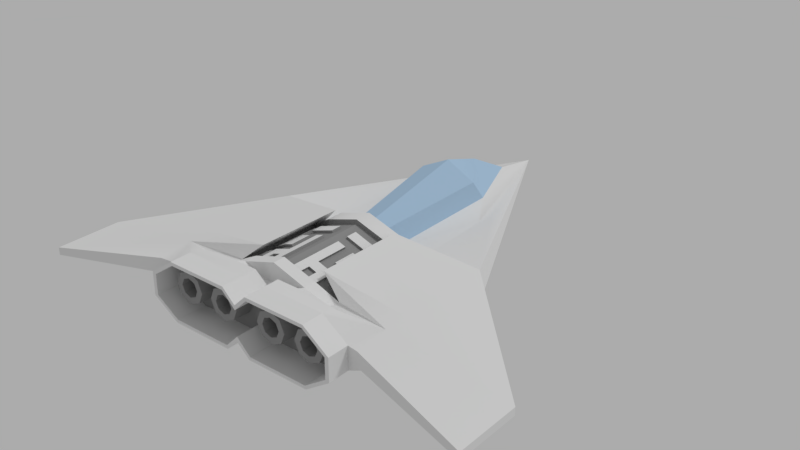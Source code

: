 # Source: Ship.blend  (saved by Blender 2.77.0; exported with 4.5.12 LTS)
import bpy
from mathutils import Matrix  # noqa: F401  (used for matrix-valued properties, if any)

bpy.ops.wm.read_factory_settings(use_empty=True)
scene = bpy.context.scene
scene.name = 'Scene'

# ---- collections
col_collection_1 = bpy.data.collections.new('Collection 1'); scene.collection.children.link(col_collection_1)

# ---- materials (node trees are filled in below, after node groups)
mat_ship = bpy.data.materials.new('Ship')
mat_ship.alpha_threshold = 0.0
mat_ship.roughness = 0.5
mat_cockpit = bpy.data.materials.new('Cockpit')
mat_cockpit.alpha_threshold = 0.0
mat_cockpit.diffuse_color = (0.4397, 0.6172, 0.7991, 1.0)
mat_cockpit.roughness = 0.5
mat_gray = bpy.data.materials.new('Gray')
mat_gray.alpha_threshold = 0.0
mat_gray.diffuse_color = (0.3095, 0.3095, 0.3095, 1.0)
mat_gray.roughness = 0.5

# ---- material node trees
mat_ship.use_nodes = True; mat_ship.node_tree.nodes.clear()
_N = mat_ship.node_tree.nodes; _L = mat_ship.node_tree.links
n0 = _N.new('ShaderNodeOutputMaterial'); n0.name = 'Material Output'; n0.location = (300, 300)
n1 = _N.new('ShaderNodeBsdfDiffuse'); n1.name = 'Diffuse BSDF'; n1.location = (10, 300)
_L.new(n1.outputs[0], n0.inputs[0])
n0.is_active_output = True
mat_cockpit.use_nodes = True; mat_cockpit.node_tree.nodes.clear()
_N = mat_cockpit.node_tree.nodes; _L = mat_cockpit.node_tree.links
n0 = _N.new('ShaderNodeOutputMaterial'); n0.name = 'Material Output'; n0.location = (300, 300)
n1 = _N.new('ShaderNodeBsdfDiffuse'); n1.name = 'Diffuse BSDF'; n1.location = (10, 300)
n1.inputs[0].default_value = (0.4394, 0.6143, 0.8, 1.0)
_L.new(n1.outputs[0], n0.inputs[0])
n0.is_active_output = True
mat_gray.use_nodes = True; mat_gray.node_tree.nodes.clear()
_N = mat_gray.node_tree.nodes; _L = mat_gray.node_tree.links
n0 = _N.new('ShaderNodeOutputMaterial'); n0.name = 'Material Output'; n0.location = (300, 300)
n1 = _N.new('ShaderNodeBsdfDiffuse'); n1.name = 'Diffuse BSDF'; n1.location = (10, 300)
n1.inputs[0].default_value = (0.3078, 0.3078, 0.3078, 1.0)
_L.new(n1.outputs[0], n0.inputs[0])
n0.is_active_output = True

# ---- world
world_world = bpy.data.worlds.new('World'); scene.world = world_world
world_world.color = (0.4109, 0.4109, 0.4109)
world_world.use_sun_shadow = False
world_world.sun_shadow_jitter_overblur = 0.0
world_world.cycles.sampling_method = 'MANUAL'

# ---- lights
light_sun = bpy.data.lights.new('Sun', 'SUN')
light_sun.transmission_factor = 0.0
light_sun.angle = 0.1993
light_sun.energy = 1.0
light_sun.shadow_buffer_clip_start = 0.5
light_sun.shadow_soft_size = 0.1
light_sun.shadow_cascade_max_distance = 1000.0

# ---- meshes
me_plane = bpy.data.meshes.new('Plane')
me_plane.from_pydata([(0.3075, -0.8828, 0.1134), (0.9323, -1.0, -0.0344), (0.0, 0.7234, 0.0), (0.9323, -0.7292, -0.0344), (0.458, -0.262, 0.05253), (0.0, -0.7581, -0.1217), (0.9323, -1.0, -0.0656), (0.46, -0.8937, 0.04246), (0.9323, -0.7292, -0.0656), (0.478, -0.262, -0.03115), (0.4753, -0.7579, -0.02121), (0.4601, -0.7579, 0.05369), (0.4753, -0.8937, -0.02123), (0.09409, -0.3436, 0.02129), (7.925e-18, 0.5233, 0.03569), (0.4123, -0.8828, 0.0384), (0.4123, -0.8828, -0.05393), (0.3075, -0.8807, -0.1267), (0.3075, -0.971, 0.1134), (0.0, -0.8811, -0.07863), (0.05209, -0.8828, 0.1134), (0.0, -0.8824, 0.06301), (0.05209, -0.8807, -0.1267), (0.4123, -0.971, 0.0384), (0.4123, -0.971, -0.05393), (0.3075, -0.9688, -0.1267), (0.0, -0.9692, -0.07863), (0.05209, -0.971, 0.1134), (0.0, -0.9705, 0.06301), (0.05209, -0.9688, -0.1267), (0.3039, -0.971, 0.09994), (0.3967, -0.971, 0.03331), (0.3967, -0.971, -0.04873), (0.3039, -0.9688, -0.1134), (0.0, -0.9692, -0.05695), (0.05581, -0.971, 0.09994), (0.0, -0.9705, 0.04447), (0.05581, -0.9688, -0.1134), (0.3039, -0.8473, 0.09994), (0.3967, -0.8473, 0.03331), (0.3967, -0.8473, -0.04873), (0.3039, -0.8451, -0.1134), (0.0, -0.8455, -0.05695), (0.05581, -0.8473, 0.09994), (0.0, -0.8468, 0.04447), (0.05581, -0.8451, -0.1134), (0.2814, -0.8474, 0.0629), (0.2369, -0.8474, 0.04448), (0.2185, -0.8474, -2.749e-09), (0.2369, -0.8474, -0.04448), (0.2814, -0.8474, -0.0629), (0.3259, -0.8474, -0.04448), (0.3443, -0.8474, 7.501e-10), (0.3259, -0.8474, 0.04448), (0.1111, -0.8474, 0.0629), (0.0666, -0.8474, 0.04448), (0.04818, -0.8474, -2.749e-09), (0.0666, -0.8474, -0.04448), (0.1111, -0.8474, -0.0629), (0.1556, -0.8474, -0.04448), (0.174, -0.8474, 7.501e-10), (0.1556, -0.8474, 0.04448), (0.2805, -0.7579, -0.1442), (0.3758, -0.7579, -0.08978), (0.1111, -0.9224, 0.0629), (0.0666, -0.9224, 0.04448), (0.04818, -0.9224, -2.749e-09), (0.0666, -0.9224, -0.04448), (0.1111, -0.9224, -0.0629), (0.1556, -0.9224, -0.04448), (0.174, -0.9224, 7.501e-10), (0.1556, -0.9224, 0.04448), (0.2814, -0.9224, 0.0629), (0.2369, -0.9224, 0.04448), (0.2185, -0.9224, -2.749e-09), (0.2369, -0.9224, -0.04448), (0.2814, -0.9224, -0.0629), (0.3259, -0.9224, -0.04448), (0.3443, -0.9224, 7.501e-10), (0.3259, -0.9224, 0.04448), (0.1111, -0.9224, 0.03774), (0.08439, -0.9224, 0.02669), (0.07334, -0.9224, -1.65e-09), (0.08439, -0.9224, -0.02669), (0.1111, -0.9224, -0.03774), (0.1378, -0.9224, -0.02669), (0.1488, -0.9224, 4.5e-10), (0.1378, -0.9224, 0.02669), (0.1111, -0.7724, 0.03774), (0.08439, -0.7724, 0.02669), (0.07334, -0.7724, -1.65e-09), (0.08439, -0.7724, -0.02669), (0.1111, -0.7724, -0.03774), (0.1378, -0.7724, -0.02669), (0.1488, -0.7724, 4.5e-10), (0.1378, -0.7724, 0.02669), (0.2814, -0.9224, 0.03774), (0.2547, -0.9224, 0.02669), (0.2437, -0.9224, -1.65e-09), (0.2547, -0.9224, -0.02669), (0.2814, -0.9224, -0.03774), (0.3081, -0.9224, -0.02669), (0.3191, -0.9224, 4.5e-10), (0.3081, -0.9224, 0.02669), (0.2814, -0.7724, 0.03774), (0.2547, -0.7724, 0.02669), (0.2437, -0.7724, -1.65e-09), (0.2547, -0.7724, -0.02669), (0.2814, -0.7724, -0.03774), (0.3081, -0.7724, -0.02669), (0.3191, -0.7724, 4.5e-10), (0.3081, -0.7724, 0.02669), (1.37e-17, 0.1512, 0.1958), (-1.812e-34, -0.31, 0.1031), (0.1268, 0.2125, 0.04861), (0.1966, 0.09455, 0.01363), (0.217, 0.1461, 0.0204), (0.06425, -0.3082, 0.09006), (0.1223, 0.1512, 0.1342), (-1.164e-10, 0.3248, 0.1408), (-1.164e-10, -0.31, 0.1428), (0.1389, -0.31, 0.09874), (0.2288, -0.3028, 0.03174), (-1.164e-10, -0.7885, 0.1428), (0.1389, -0.7885, 0.09874), (0.2283, -0.7813, 0.0557), (0.3075, -0.8226, 0.09814), (0.05209, -0.8226, 0.1134), (0.2429, -0.8226, 0.1086), (0.0, -0.8184, 0.06301), (0.1475, -0.8226, 0.1134), (-1.812e-34, -0.7885, 0.06345), (0.05209, -0.8226, 0.06234), (0.05245, -0.7885, 0.06408), (0.4594, -0.6562, 0.0533), (0.1389, -0.3792, 0.09874), (0.1389, -0.7383, 0.09874), (0.2285, -0.722, 0.04771), (0.2286, -0.363, 0.03973), (-1.164e-10, -0.3792, 0.1428), (-1.164e-10, -0.7383, 0.1428), (0.1306, -0.3793, 0.08051), (0.1306, -0.7384, 0.08051), (0.2201, -0.7221, 0.02948), (0.2203, -0.3631, 0.02149), (-1.164e-10, -0.3793, 0.1246), (-1.164e-10, -0.7384, 0.1246), (0.0685, -0.7384, 0.112), (0.2202, -0.5426, 0.02549), (-1.164e-10, -0.5589, 0.1246), (0.1306, -0.6486, 0.08051), (0.2202, -0.4528, 0.02349), (-1.164e-10, -0.6486, 0.1246), (0.0653, -0.3793, 0.1026), (0.0653, -0.7384, 0.1026), (0.1754, -0.3712, 0.051), (0.1754, -0.7303, 0.05499), (0.1306, -0.4691, 0.08051), (0.2202, -0.6324, 0.02749), (-1.164e-10, -0.4691, 0.1246), (0.03585, -0.7384, 0.1231), (0.0653, -0.5589, 0.1026), (0.0653, -0.4691, 0.1026), (0.1012, -0.7384, 0.101), (0.1754, -0.6405, 0.054), (0.0653, -0.6486, 0.1026), (0.1306, -0.6935, 0.08051), (0.2203, -0.4079, 0.02249), (-1.164e-10, -0.6935, 0.1246), (0.09795, -0.3793, 0.09153), (0.09795, -0.7384, 0.09153), (0.1979, -0.3671, 0.03625), (0.1978, -0.7262, 0.04224), (0.1306, -0.514, 0.08051), (0.2202, -0.5875, 0.02649), (-1.164e-10, -0.514, 0.1246), (0.1978, -0.5467, 0.03924), (0.09795, -0.5589, 0.09153), (0.1306, -0.6038, 0.08051), (0.2202, -0.4977, 0.02449), (-1.164e-10, -0.6038, 0.1246), (0.03265, -0.3793, 0.1136), (0.03265, -0.7384, 0.1136), (0.153, -0.3753, 0.06575), (0.153, -0.7343, 0.06775), (0.1306, -0.4242, 0.08051), (0.2202, -0.6772, 0.02848), (-1.164e-10, -0.4242, 0.1246), (0.1338, -0.7384, 0.08998), (0.03265, -0.5589, 0.1136), (0.0653, -0.514, 0.1026), (0.0653, -0.4242, 0.1026), (0.09795, -0.4691, 0.09153), (0.03265, -0.4691, 0.1136), (0.1338, -0.6935, 0.08998), (0.1754, -0.4161, 0.0515), (0.1978, -0.4569, 0.03774), (0.153, -0.465, 0.06625), (0.1754, -0.6854, 0.05449), (0.1754, -0.5956, 0.0535), (0.1978, -0.6364, 0.04074), (0.153, -0.6446, 0.06725), (0.0653, -0.6935, 0.1026), (0.0653, -0.6038, 0.1026), (0.09795, -0.6486, 0.09153), (0.03265, -0.6486, 0.1136), (0.03265, -0.6038, 0.1136), (0.09795, -0.6038, 0.09153), (0.09795, -0.6935, 0.09153), (0.153, -0.5997, 0.067), (0.1978, -0.5916, 0.03999), (0.1978, -0.6813, 0.04149), (0.153, -0.4202, 0.066), (0.1978, -0.412, 0.037), (0.1978, -0.5018, 0.03849), (0.03265, -0.4242, 0.1136), (0.09795, -0.4242, 0.09153), (0.09795, -0.514, 0.09153), (0.03265, -0.514, 0.1136), (0.153, -0.5099, 0.0665), (0.153, -0.6895, 0.0675), (0.03265, -0.6935, 0.1136), (0.1338, -0.4242, 0.08998), (0.1338, -0.4691, 0.08998), (0.0685, -0.4242, 0.112), (0.0685, -0.4691, 0.112), (0.1012, -0.4691, 0.101), (0.03585, -0.4691, 0.1231), (0.03585, -0.4242, 0.1231), (0.1012, -0.4242, 0.101), (0.1356, -0.5139, 0.0892), (0.1356, -0.5588, 0.0892), (0.1029, -0.5588, 0.1002), (0.158, -0.5547, 0.07544), (0.1804, -0.5507, 0.06169), (0.1804, -0.5058, 0.06119), (0.1804, -0.416, 0.06019), (0.1804, -0.4609, 0.06069), (0.158, -0.465, 0.07494), (0.2028, -0.5466, 0.04793), (0.1356, -0.6037, 0.0892), (0.2028, -0.4568, 0.04643), (0.1803, -0.5956, 0.06219), (0.1029, -0.6037, 0.1002), (0.1579, -0.5996, 0.07569), (0.2027, -0.5915, 0.04868), (0.158, -0.4201, 0.07469), (0.2028, -0.412, 0.04569), (0.2028, -0.5017, 0.04718), (0.1029, -0.5139, 0.1002), (0.158, -0.5099, 0.07519), (0.03585, -0.5589, 0.1231), (0.0685, -0.5589, 0.112), (0.0685, -0.514, 0.112), (0.0685, -0.6935, 0.112), (0.0685, -0.6038, 0.112), (0.0685, -0.6486, 0.112), (0.1012, -0.6486, 0.101), (0.1338, -0.6486, 0.08998), (0.03585, -0.6486, 0.1231), (0.03585, -0.6038, 0.1231), (0.1012, -0.6935, 0.101), (0.03585, -0.514, 0.1231), (0.03585, -0.6935, 0.1231), (0.158, -0.6445, 0.07588), (0.1804, -0.6404, 0.06263), (0.1804, -0.6853, 0.06313), (0.2028, -0.6363, 0.04937), (0.2028, -0.6812, 0.05012), (0.158, -0.6894, 0.07613), (0.1412, -0.3373, 0.1188), (0.1414, -0.7006, 0.1243)], [], [(11, 15, 7), (11, 3, 134), (2, 14, 114, 115), (8, 6, 12, 10), (5, 9, 10, 63, 62), (2, 9, 5), (13, 122, 4, 2, 116, 115), (1, 7, 12, 6), (3, 1, 6, 8), (2, 4, 9), (4, 3, 8, 9), (10, 9, 8), (19, 22, 29, 26), (16, 63, 10, 12), (11, 7, 1, 3), (7, 15, 16, 12), (20, 21, 28, 27), (16, 15, 23, 24), (17, 25, 29, 22), (0, 20, 27, 18), (17, 16, 24, 25), (15, 0, 18, 23), (25, 33, 37, 29), (27, 28, 36, 35), (23, 18, 30, 31), (26, 29, 37, 34), (18, 27, 35, 30), (25, 24, 32, 33), (24, 23, 31, 32), (31, 30, 38, 39), (34, 37, 45, 42), (30, 35, 43, 38), (33, 32, 40, 41), (32, 31, 39, 40), (33, 41, 45, 37), (35, 36, 44, 43), (42, 45, 58, 57), (45, 41, 59, 58), (62, 63, 16, 17), (17, 22, 5, 62), (22, 19, 5), (48, 47, 61, 60), (49, 48, 60, 59), (49, 59, 41, 50), (41, 40, 51, 50), (40, 39, 52, 51), (47, 46, 54, 61), (43, 54, 46, 38), (46, 53, 38), (52, 39, 53), (38, 53, 39), (54, 43, 55), (55, 44, 56), (43, 44, 55), (44, 42, 57, 56), (61, 71, 70, 60), (59, 69, 68, 58), (56, 57, 67, 66), (54, 55, 65, 64), (54, 64, 71, 61), (60, 70, 69, 59), (57, 58, 68, 67), (56, 66, 65, 55), (51, 52, 78, 77), (50, 76, 75, 49), (48, 74, 73, 47), (52, 53, 79, 78), (50, 51, 77, 76), (49, 75, 74, 48), (47, 73, 72, 46), (53, 46, 72, 79), (64, 65, 81, 80), (64, 80, 87, 71), (70, 86, 85, 69), (67, 68, 84, 83), (66, 82, 81, 65), (71, 87, 86, 70), (69, 85, 84, 68), (66, 67, 83, 82), (82, 90, 89, 81), (87, 95, 94, 86), (85, 93, 92, 84), (82, 83, 91, 90), (80, 81, 89, 88), (80, 88, 95, 87), (86, 94, 93, 85), (83, 84, 92, 91), (89, 90, 91, 92, 93, 94, 95, 88), (78, 79, 103, 102), (76, 77, 101, 100), (75, 99, 98, 74), (73, 97, 96, 72), (79, 72, 96, 103), (77, 78, 102, 101), (76, 100, 99, 75), (74, 98, 97, 73), (99, 107, 106, 98), (97, 105, 104, 96), (103, 96, 104, 111), (101, 102, 110, 109), (100, 108, 107, 99), (98, 106, 105, 97), (102, 103, 111, 110), (100, 101, 109, 108), (105, 106, 107, 108, 109, 110, 111, 104), (114, 14, 119, 118), (115, 116, 2), (115, 114, 13), (113, 117, 118, 112), (118, 117, 13, 114), (112, 118, 119), (120, 121, 117, 113), (13, 117, 121, 122), (137, 136, 124, 125), (136, 140, 123, 124), (134, 271, 137, 125, 11), (15, 11, 0), (20, 0, 126, 128, 130, 127), (0, 11, 126), (125, 126, 11), (126, 125, 128), (21, 20, 127, 129), (124, 130, 128, 125), (124, 123, 131, 133), (129, 127, 132), (133, 131, 129, 132), (130, 124, 133, 132), (127, 130, 132), (122, 138, 270), (270, 138, 137, 271), (121, 120, 139, 135), (122, 121, 135, 138), (140, 136, 142, 170, 154, 182, 146), (221, 168, 146, 182), (220, 166, 142, 184), (137, 138, 144, 167, 151, 179, 148, 174, 158, 186, 143), (138, 135, 141, 183, 155, 171, 144), (135, 139, 145, 181, 153, 169, 141), (136, 137, 143, 172, 156, 184, 142), (209, 199, 242, 244), (218, 175, 149, 189), (217, 190, 161, 177), (216, 191, 224, 229), (215, 187, 159, 193), (207, 178, 240, 243), (196, 213, 247, 241), (212, 185, 157, 197), (211, 198, 156, 172), (210, 199, 164, 200), (209, 178, 150, 201), (208, 202, 154, 170), (207, 203, 165, 204), (206, 180, 152, 205), (166, 150, 258, 194), (142, 166, 194, 188), (189, 149, 180, 206), (178, 207, 204, 150), (177, 207, 243, 232), (177, 161, 203, 207), (202, 208, 261, 254), (218, 189, 251, 262), (161, 190, 253, 252), (199, 209, 201, 164), (199, 210, 245, 242), (195, 212, 246, 236), (174, 210, 200, 158), (148, 176, 210, 174), (214, 196, 241, 248), (186, 211, 172, 143), (158, 200, 211, 186), (200, 164, 265, 267), (219, 173, 230, 250), (155, 183, 212, 195), (183, 141, 185, 212), (167, 213, 196, 151), (144, 171, 213, 167), (171, 155, 195, 213), (179, 214, 176, 148), (151, 196, 214, 179), (176, 214, 248, 239), (192, 157, 223, 226), (153, 181, 215, 191), (181, 145, 187, 215), (215, 193, 227, 228), (141, 169, 216, 185), (169, 153, 191, 216), (210, 176, 239, 245), (157, 192, 217, 173), (192, 162, 190, 217), (182, 154, 147, 160), (162, 193, 218, 190), (193, 159, 175, 218), (212, 197, 238, 246), (173, 217, 249, 230), (197, 157, 173, 219), (198, 220, 184, 156), (201, 220, 269, 264), (201, 150, 166, 220), (150, 204, 257, 258), (205, 221, 263, 259), (205, 152, 168, 221), (229, 224, 225, 226), (224, 228, 227, 225), (222, 229, 226, 223), (162, 192, 226, 225), (193, 162, 225, 227), (185, 216, 229, 222), (191, 215, 228, 224), (157, 185, 222, 223), (250, 230, 231, 233), (248, 235, 234, 239), (247, 236, 237, 241), (231, 232, 243, 240), (234, 233, 244, 242), (233, 231, 240, 244), (239, 234, 242, 245), (236, 246, 238, 237), (241, 237, 235, 248), (230, 249, 232, 231), (235, 250, 233, 234), (237, 238, 250, 235), (217, 177, 232, 249), (178, 209, 244, 240), (197, 219, 250, 238), (213, 195, 236, 247), (255, 260, 259, 256), (252, 251, 260, 255), (194, 261, 163, 188), (258, 257, 261, 194), (257, 256, 254, 261), (253, 262, 251, 252), (254, 263, 160, 147), (256, 259, 263, 254), (203, 161, 252, 255), (204, 165, 256, 257), (190, 218, 262, 253), (206, 205, 259, 260), (170, 142, 188, 163), (154, 202, 254, 147), (208, 170, 163, 261), (221, 182, 160, 263), (189, 206, 260, 251), (165, 203, 255, 256), (267, 265, 266, 268), (265, 264, 269, 266), (220, 198, 266, 269), (198, 211, 268, 266), (164, 201, 264, 265), (211, 200, 267, 268), (134, 4, 270, 271), (4, 134, 3), (122, 270, 4)])
me_plane.polygons.foreach_set('use_smooth', [True] * 252)
me_plane.polygons.foreach_set('material_index', [0, 0, 0, 0, 0, 0, 0, 0, 0, 0, 0, 0, 0, 0, 0, 0, 0, 0, 0, 0, 0, 0, 0, 0, 0, 0, 0, 0, 0, 0, 0, 0, 0, 0, 0, 0, 2, 2, 0, 0, 0, 2, 2, 2, 2, 2, 2, 2, 2, 2, 2, 2, 2, 2, 2, 2, 2, 2, 2, 2, 2, 2, 2, 2, 2, 2, 2, 2, 2, 2, 2, 2, 2, 2, 2, 2, 2, 2, 2, 2, 2, 2, 2, 2, 2, 2, 2, 2, 2, 2, 2, 2, 2, 2, 2, 2, 2, 2, 2, 2, 2, 2, 2, 2, 2, 1, 0, 0, 1, 1, 1, 0, 0, 0, 0, 0, 0, 0, 0, 0, 0, 0, 0, 0, 0, 0, 0, 0, 0, 0, 0, 0, 2, 2, 2, 2, 2, 2, 2, 2, 2, 2, 2, 2, 2, 2, 2, 2, 2, 2, 2, 2, 2, 2, 2, 2, 2, 2, 2, 2, 2, 2, 2, 2, 2, 2, 2, 2, 2, 2, 2, 2, 2, 2, 2, 2, 2, 2, 2, 2, 2, 2, 2, 2, 2, 2, 2, 2, 2, 2, 2, 2, 2, 2, 2, 2, 2, 2, 2, 2, 2, 0, 0, 0, 2, 2, 2, 2, 2, 0, 0, 0, 0, 0, 0, 0, 0, 0, 0, 0, 0, 2, 2, 2, 2, 0, 0, 0, 0, 0, 0, 0, 0, 2, 2, 2, 2, 2, 2, 2, 2, 2, 2, 0, 0, 2, 2, 2, 2, 0, 0, 0])
_k = set([(0, 15), (0, 18), (0, 20), (1, 3), (1, 6), (1, 7), (2, 4), (2, 5), (2, 9), (2, 14), (3, 4), (3, 8), (4, 122), (4, 270), (5, 19), (5, 22), (5, 62), (6, 8), (6, 12), (7, 12), (7, 15), (8, 9), (10, 63), (11, 125), (11, 126), (12, 16), (13, 114), (13, 117), (13, 122), (14, 114), (14, 119), (15, 16), (15, 23), (16, 17), (16, 24), (17, 22), (17, 25), (18, 23), (18, 27), (18, 30), (19, 22), (19, 26), (20, 21), (20, 27), (20, 127), (21, 28), (21, 129), (22, 29), (23, 24), (23, 31), (24, 25), (24, 32), (25, 29), (25, 33), (26, 29), (26, 34), (27, 28), (27, 35), (28, 36), (29, 37), (30, 31), (30, 35), (30, 38), (31, 32), (31, 39), (32, 33), (32, 40), (33, 37), (33, 41), (34, 37), (34, 42), (35, 36), (35, 43), (36, 44), (37, 45), (38, 39), (38, 43), (38, 46), (38, 53), (39, 40), (39, 52), (39, 53), (40, 41), (40, 51), (41, 45), (41, 50), (41, 59), (42, 44), (42, 45), (42, 57), (43, 44), (43, 54), (43, 55), (44, 55), (44, 56), (45, 58), (46, 47), (46, 53), (46, 54), (46, 72), (47, 48), (47, 61), (47, 73), (48, 49), (48, 60), (48, 74), (49, 50), (49, 59), (49, 75), (50, 51), (50, 76), (51, 52), (51, 77), (52, 53), (52, 78), (53, 79), (54, 55), (54, 61), (54, 64), (55, 56), (55, 65), (56, 57), (56, 66), (57, 58), (57, 67), (58, 59), (58, 68), (59, 60), (59, 69), (60, 61), (60, 70), (61, 71), (62, 63), (64, 65), (64, 71), (64, 80), (65, 66), (65, 81), (66, 67), (66, 82), (67, 68), (67, 83), (68, 69), (68, 84), (69, 70), (69, 85), (70, 71), (70, 86), (71, 87), (72, 73), (72, 79), (72, 96), (73, 74), (73, 97), (74, 75), (74, 98), (75, 76), (75, 99), (76, 77), (76, 100), (77, 78), (77, 101), (78, 79), (78, 102), (79, 103), (80, 81), (80, 87), (80, 88), (81, 82), (81, 89), (82, 83), (82, 90), (83, 84), (83, 91), (84, 85), (84, 92), (85, 86), (85, 93), (86, 87), (86, 94), (87, 95), (88, 89), (88, 95), (89, 90), (90, 91), (91, 92), (92, 93), (93, 94), (94, 95), (96, 97), (96, 103), (96, 104), (97, 98), (97, 105), (98, 99), (98, 106), (99, 100), (99, 107), (100, 101), (100, 108), (101, 102), (101, 109), (102, 103), (102, 110), (103, 111), (104, 105), (104, 111), (105, 106), (106, 107), (107, 108), (108, 109), (109, 110), (110, 111), (112, 113), (112, 118), (112, 119), (113, 117), (113, 120), (114, 118), (117, 118), (120, 121), (121, 122), (122, 138), (122, 270), (123, 124), (123, 131), (123, 140), (124, 125), (124, 130), (124, 133), (124, 136), (125, 126), (125, 128), (125, 137), (126, 128), (127, 129), (127, 130), (127, 132), (128, 130), (129, 131), (129, 132), (130, 132), (131, 133), (132, 133), (134, 271), (135, 138), (135, 139), (135, 141), (136, 137), (136, 140), (136, 142), (137, 138), (137, 143), (137, 271), (138, 144), (138, 270), (139, 145), (140, 146), (141, 169), (141, 183), (141, 185), (142, 166), (142, 170), (142, 184), (142, 188), (143, 172), (143, 186), (144, 167), (144, 171), (145, 181), (145, 187), (146, 168), (146, 182), (147, 154), (147, 160), (147, 254), (148, 174), (148, 176), (148, 179), (149, 175), (149, 180), (149, 189), (150, 166), (150, 178), (150, 201), (150, 204), (150, 258), (151, 167), (151, 179), (151, 196), (152, 168), (152, 180), (152, 205), (153, 169), (153, 181), (153, 191), (154, 170), (154, 182), (154, 202), (155, 171), (155, 183), (155, 195), (156, 172), (156, 184), (156, 198), (157, 173), (157, 185), (157, 192), (157, 197), (157, 223), (158, 174), (158, 186), (158, 200), (159, 175), (159, 187), (159, 193), (160, 182), (160, 263), (161, 177), (161, 190), (161, 203), (161, 252), (162, 190), (162, 192), (162, 193), (162, 225), (163, 170), (163, 188), (163, 261), (164, 199), (164, 200), (164, 201), (164, 265), (165, 203), (165, 204), (165, 256), (166, 194), (166, 220), (167, 213), (168, 221), (169, 216), (170, 208), (171, 213), (172, 211), (173, 217), (173, 219), (173, 230), (174, 210), (175, 218), (176, 210), (176, 214), (176, 239), (177, 207), (177, 217), (177, 232), (178, 207), (178, 209), (178, 240), (179, 214), (180, 206), (181, 215), (182, 221), (183, 212), (184, 220), (185, 212), (185, 216), (185, 222), (186, 211), (187, 215), (188, 194), (189, 206), (189, 218), (189, 251), (190, 217), (190, 218), (190, 253), (191, 215), (191, 216), (191, 224), (192, 217), (192, 226), (193, 215), (193, 218), (193, 227), (194, 258), (194, 261), (195, 212), (195, 213), (195, 236), (196, 213), (196, 214), (196, 241), (197, 212), (197, 219), (197, 238), (198, 211), (198, 220), (198, 266), (199, 209), (199, 210), (199, 242), (200, 210), (200, 211), (200, 267), (201, 209), (201, 220), (201, 264), (202, 208), (202, 254), (203, 207), (203, 255), (204, 207), (204, 257), (205, 206), (205, 221), (205, 259), (206, 260), (207, 243), (208, 261), (209, 244), (210, 245), (211, 268), (212, 246), (213, 247), (214, 248), (215, 228), (216, 229), (217, 249), (218, 262), (219, 250), (220, 269), (221, 263), (222, 223), (222, 229), (223, 226), (224, 225), (224, 228), (224, 229), (225, 226), (225, 227), (226, 229), (227, 228), (230, 231), (230, 249), (230, 250), (231, 232), (231, 233), (231, 240), (232, 243), (232, 249), (233, 234), (233, 244), (233, 250), (234, 235), (234, 239), (234, 242), (235, 237), (235, 248), (235, 250), (236, 237), (236, 246), (236, 247), (237, 238), (237, 241), (238, 246), (238, 250), (239, 245), (239, 248), (240, 243), (240, 244), (241, 247), (241, 248), (242, 244), (242, 245), (251, 252), (251, 260), (251, 262), (252, 253), (252, 255), (253, 262), (254, 256), (254, 261), (254, 263), (255, 256), (255, 260), (256, 257), (256, 259), (257, 258), (257, 261), (259, 260), (259, 263), (264, 265), (264, 269), (265, 266), (265, 267), (266, 268), (266, 269), (267, 268), (270, 271)])
me_plane.attributes.new('sharp_edge', 'BOOLEAN', 'EDGE').data.foreach_set('value', [ (min(e.vertices), max(e.vertices)) in _k for e in me_plane.edges])
me_plane.materials.append(mat_ship)
me_plane.materials.append(mat_cockpit)
me_plane.materials.append(mat_gray)
me_plane.use_remesh_preserve_volume = False
me_plane.use_remesh_preserve_attributes = False
me_plane.use_mirror_vertex_groups = False
me_plane.update()

# ---- objects
ob_sun = bpy.data.objects.new('Sun', light_sun)
ob_plane = bpy.data.objects.new('Plane', me_plane)

# ---- transforms, parenting, visibility, modifiers, constraints
ob_sun.location = (0.0, 0.0, 0.0)
ob_sun.rotation_euler = (-0.4801, 0.3927, -0.2088)
ob_sun.lineart.crease_threshold = 0.0
ob_plane.location = (0.0, 0.0, 0.0)
ob_plane.lineart.crease_threshold = 0.0
_m = ob_plane.modifiers.new('Mirror', 'MIRROR')
_m = ob_plane.modifiers.new('EdgeSplit', 'EDGE_SPLIT')
_m.use_edge_angle = False

# ---- collection membership
col_collection_1.objects.link(ob_sun)
col_collection_1.objects.link(ob_plane)

# ---- scene / render settings (as saved in the file)
scene.frame_start = 1; scene.frame_end = 250; scene.frame_set(1)
scene.render.engine = 'CYCLES'
scene.render.resolution_percentage = 50
scene.render.dither_intensity = 0.0
scene.cycles.use_denoising = False
scene.cycles.samples = 128
scene.cycles.sampling_pattern = 'TABULATED_SOBOL'
scene.cycles.light_sampling_threshold = 0.0
scene.cycles.use_adaptive_sampling = False
scene.cycles.use_light_tree = False
scene.cycles.blur_glossy = 0.0
scene.cycles.sample_clamp_indirect = 0.0
scene.view_settings.view_transform = 'Standard'
bpy.context.view_layer.update()

# ---- added for rendering (the .blend has no active camera): camera
cam_auto = bpy.data.cameras.new('AutoCamera')
cam_auto.lens = 50.0
cam_auto.sensor_width = 36.0
cam_auto.clip_end = 1000.0
ob_auto_camera = bpy.data.objects.new('AutoCamera', cam_auto)
scene.collection.objects.link(ob_auto_camera)
ob_auto_camera.location = (2.37022, -2.98255, 1.92199)
ob_auto_camera.rotation_euler = (1.09748, -7.21219e-08, 0.694738)
scene.camera = ob_auto_camera
bpy.context.view_layer.update()
